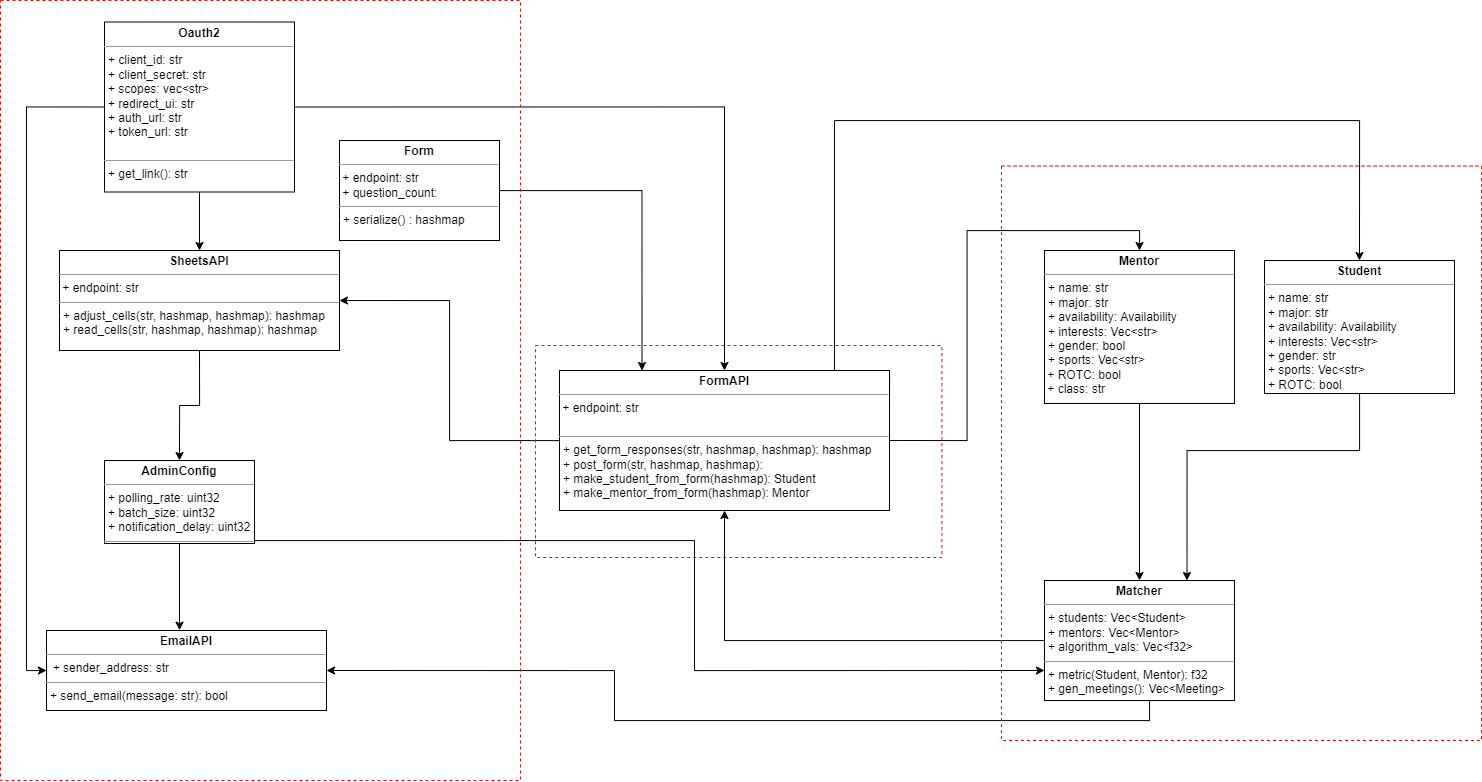

The diagram above was exported from draw.io. Its source (the exported page's mxGraphModel, read from the mxfile embedded in the PNG):
<mxGraphModel dx="3487" dy="1155" grid="1" gridSize="10" guides="1" tooltips="1" connect="1" arrows="1" fold="1" page="1" pageScale="1" pageWidth="1600" pageHeight="900" background="none" math="0" shadow="0">
  <root>
    <mxCell id="0" />
    <mxCell id="1" parent="0" />
    <mxCell id="pcadqJRXuqIz2gaOcPHH-10" style="edgeStyle=orthogonalEdgeStyle;rounded=0;orthogonalLoop=1;jettySize=auto;html=1;entryX=0.75;entryY=0;entryDx=0;entryDy=0;" edge="1" parent="1" source="5d2195bd80daf111-18" target="RcwWWzfF-cOQI8SVKJ5--4">
      <mxGeometry relative="1" as="geometry">
        <Array as="points">
          <mxPoint x="-202" y="470" />
          <mxPoint x="-374" y="470" />
        </Array>
      </mxGeometry>
    </mxCell>
    <mxCell id="5d2195bd80daf111-18" value="&lt;p style=&quot;margin:0px;margin-top:4px;text-align:center;&quot;&gt;&lt;b&gt;Student&lt;/b&gt;&lt;/p&gt;&lt;hr size=&quot;1&quot;&gt;&lt;p style=&quot;margin:0px;margin-left:4px;&quot;&gt;+ name: str&lt;br&gt;+ major: str&lt;/p&gt;&lt;p style=&quot;margin:0px;margin-left:4px;&quot;&gt;+ availability: Availability&lt;/p&gt;&lt;p style=&quot;margin:0px;margin-left:4px;&quot;&gt;+ interests: Vec&amp;lt;str&amp;gt;&lt;/p&gt;&lt;p style=&quot;margin:0px;margin-left:4px;&quot;&gt;+ gender: str&lt;/p&gt;&lt;p style=&quot;margin:0px;margin-left:4px;&quot;&gt;+ sports: Vec&amp;lt;str&amp;gt;&lt;/p&gt;&lt;p style=&quot;margin:0px;margin-left:4px;&quot;&gt;+ ROTC: bool&lt;br&gt;&lt;/p&gt;&lt;hr size=&quot;1&quot;&gt;&lt;p style=&quot;margin:0px;margin-left:4px;&quot;&gt;&lt;br&gt;&lt;br&gt;&lt;/p&gt;" style="verticalAlign=top;align=left;overflow=fill;fontSize=12;fontFamily=Helvetica;html=1;rounded=0;shadow=0;comic=0;labelBackgroundColor=none;strokeWidth=1" parent="1" vertex="1">
      <mxGeometry x="-297" y="280" width="190" height="133" as="geometry" />
    </mxCell>
    <mxCell id="_Bolmp_ZCHWU5E0I7haP-1" style="edgeStyle=orthogonalEdgeStyle;rounded=0;orthogonalLoop=1;jettySize=auto;html=1;exitX=0.5;exitY=1;exitDx=0;exitDy=0;entryX=0.5;entryY=0;entryDx=0;entryDy=0;" edge="1" parent="1" source="5d2195bd80daf111-19" target="RcwWWzfF-cOQI8SVKJ5--4">
      <mxGeometry relative="1" as="geometry">
        <mxPoint x="-367" y="490" as="targetPoint" />
      </mxGeometry>
    </mxCell>
    <mxCell id="5d2195bd80daf111-19" value="&lt;p style=&quot;margin:0px;margin-top:4px;text-align:center;&quot;&gt;&lt;b&gt;Mentor&lt;/b&gt;&lt;/p&gt;&lt;hr size=&quot;1&quot;&gt;&lt;p style=&quot;margin:0px;margin-left:4px;&quot;&gt;+ name: str&lt;br&gt;+ major: str&lt;/p&gt;&lt;p style=&quot;margin:0px;margin-left:4px;&quot;&gt;+ availability: Availability&lt;/p&gt;&lt;p style=&quot;margin:0px;margin-left:4px;&quot;&gt;+ interests: Vec&amp;lt;str&amp;gt;&lt;/p&gt;&lt;p style=&quot;margin:0px;margin-left:4px;&quot;&gt;+ gender: bool&lt;/p&gt;&lt;p style=&quot;margin:0px;margin-left:4px;&quot;&gt;+ sports: Vec&amp;lt;str&amp;gt;&lt;/p&gt;&lt;div&gt;&amp;nbsp;+ ROTC: bool&lt;/div&gt;&lt;div&gt;&amp;nbsp;+ class: str&lt;br&gt;&lt;/div&gt;&lt;p style=&quot;margin:0px;margin-left:4px;&quot;&gt;&lt;/p&gt;&lt;hr size=&quot;1&quot;&gt;" style="verticalAlign=top;align=left;overflow=fill;fontSize=12;fontFamily=Helvetica;html=1;rounded=0;shadow=0;comic=0;labelBackgroundColor=none;strokeWidth=1" parent="1" vertex="1">
      <mxGeometry x="-517" y="270" width="190" height="153" as="geometry" />
    </mxCell>
    <mxCell id="DUB9xE0Nv2UCCwbePxXe-11" style="edgeStyle=orthogonalEdgeStyle;rounded=0;orthogonalLoop=1;jettySize=auto;html=1;exitX=1;exitY=0.25;exitDx=0;exitDy=0;entryX=0;entryY=0.75;entryDx=0;entryDy=0;" edge="1" parent="1" source="RcwWWzfF-cOQI8SVKJ5--1" target="RcwWWzfF-cOQI8SVKJ5--4">
      <mxGeometry relative="1" as="geometry">
        <Array as="points">
          <mxPoint x="-1307" y="560" />
          <mxPoint x="-867" y="560" />
          <mxPoint x="-867" y="690" />
        </Array>
      </mxGeometry>
    </mxCell>
    <mxCell id="DUB9xE0Nv2UCCwbePxXe-14" style="edgeStyle=orthogonalEdgeStyle;rounded=0;orthogonalLoop=1;jettySize=auto;html=1;exitX=0.5;exitY=1;exitDx=0;exitDy=0;entryX=0.475;entryY=-0.004;entryDx=0;entryDy=0;entryPerimeter=0;" edge="1" parent="1" source="RcwWWzfF-cOQI8SVKJ5--1" target="DUB9xE0Nv2UCCwbePxXe-7">
      <mxGeometry relative="1" as="geometry" />
    </mxCell>
    <mxCell id="RcwWWzfF-cOQI8SVKJ5--1" value="&lt;p style=&quot;margin:0px;margin-top:4px;text-align:center;&quot;&gt;&lt;b&gt;AdminConfig&lt;/b&gt;&lt;/p&gt;&lt;hr size=&quot;1&quot;&gt;&lt;p style=&quot;margin:0px;margin-left:4px;&quot;&gt;+ polling_rate: uint32&lt;/p&gt;&lt;p style=&quot;margin:0px;margin-left:4px;&quot;&gt;+ batch_size: uint32&lt;/p&gt;&lt;p style=&quot;margin:0px;margin-left:4px;&quot;&gt;+ notification_delay: uint32&lt;br&gt;&lt;/p&gt;&lt;p style=&quot;margin:0px;margin-left:4px;&quot;&gt;&lt;/p&gt;&lt;hr size=&quot;1&quot;&gt;&lt;p style=&quot;margin:0px;margin-left:4px;&quot;&gt;&lt;br&gt;&lt;/p&gt;" style="verticalAlign=top;align=left;overflow=fill;fontSize=12;fontFamily=Helvetica;html=1;rounded=0;shadow=0;comic=0;labelBackgroundColor=none;strokeWidth=1" parent="1" vertex="1">
      <mxGeometry x="-1457" y="480" width="150" height="83" as="geometry" />
    </mxCell>
    <mxCell id="DUB9xE0Nv2UCCwbePxXe-2" style="edgeStyle=orthogonalEdgeStyle;rounded=0;orthogonalLoop=1;jettySize=auto;html=1;" edge="1" parent="1" source="RcwWWzfF-cOQI8SVKJ5--2" target="RcwWWzfF-cOQI8SVKJ5--5">
      <mxGeometry relative="1" as="geometry" />
    </mxCell>
    <mxCell id="DUB9xE0Nv2UCCwbePxXe-3" style="edgeStyle=orthogonalEdgeStyle;rounded=0;orthogonalLoop=1;jettySize=auto;html=1;exitX=1;exitY=0.5;exitDx=0;exitDy=0;entryX=0.5;entryY=0;entryDx=0;entryDy=0;" edge="1" parent="1" source="RcwWWzfF-cOQI8SVKJ5--2" target="RcwWWzfF-cOQI8SVKJ5--6">
      <mxGeometry relative="1" as="geometry" />
    </mxCell>
    <mxCell id="DUB9xE0Nv2UCCwbePxXe-13" style="edgeStyle=orthogonalEdgeStyle;rounded=0;orthogonalLoop=1;jettySize=auto;html=1;exitX=0;exitY=0.5;exitDx=0;exitDy=0;entryX=0;entryY=0.5;entryDx=0;entryDy=0;" edge="1" parent="1" source="RcwWWzfF-cOQI8SVKJ5--2" target="DUB9xE0Nv2UCCwbePxXe-7">
      <mxGeometry relative="1" as="geometry" />
    </mxCell>
    <mxCell id="RcwWWzfF-cOQI8SVKJ5--2" value="&lt;p style=&quot;margin:0px;margin-top:4px;text-align:center;&quot;&gt;&lt;b&gt;Oauth2&lt;/b&gt;&lt;/p&gt;&lt;hr size=&quot;1&quot;&gt;&lt;p style=&quot;margin:0px;margin-left:4px;&quot;&gt;+ client_id: str&lt;br&gt;+ client_secret: str&lt;/p&gt;&lt;p style=&quot;margin:0px;margin-left:4px;&quot;&gt;+ scopes: vec&amp;lt;str&amp;gt;&lt;br&gt;&lt;/p&gt;&lt;p style=&quot;margin:0px;margin-left:4px;&quot;&gt;+ redirect_ui: str&lt;/p&gt;&lt;p style=&quot;margin:0px;margin-left:4px;&quot;&gt;+ auth_url: str&lt;/p&gt;&lt;p style=&quot;margin:0px;margin-left:4px;&quot;&gt;+ token_url: str&lt;/p&gt;&lt;br&gt;&lt;p style=&quot;margin:0px;margin-left:4px;&quot;&gt;&lt;/p&gt;&lt;hr size=&quot;1&quot;&gt;&lt;p style=&quot;margin:0px;margin-left:4px;&quot;&gt;+ get_link(): str&lt;br&gt;&lt;/p&gt;" style="verticalAlign=top;align=left;overflow=fill;fontSize=12;fontFamily=Helvetica;html=1;rounded=0;shadow=0;comic=0;labelBackgroundColor=none;strokeWidth=1" parent="1" vertex="1">
      <mxGeometry x="-1457" y="41.5" width="190" height="170" as="geometry" />
    </mxCell>
    <mxCell id="DUB9xE0Nv2UCCwbePxXe-4" style="edgeStyle=orthogonalEdgeStyle;rounded=0;orthogonalLoop=1;jettySize=auto;html=1;entryX=0.25;entryY=0;entryDx=0;entryDy=0;" edge="1" parent="1" source="RcwWWzfF-cOQI8SVKJ5--3" target="RcwWWzfF-cOQI8SVKJ5--6">
      <mxGeometry relative="1" as="geometry" />
    </mxCell>
    <mxCell id="RcwWWzfF-cOQI8SVKJ5--3" value="&lt;p style=&quot;margin:0px;margin-top:4px;text-align:center;&quot;&gt;&lt;b&gt;Form&lt;/b&gt;&lt;br&gt;&lt;/p&gt;&lt;hr size=&quot;1&quot;&gt;&lt;div&gt;&amp;nbsp;+ endpoint: str&lt;/div&gt;&lt;div&gt;&amp;nbsp;+ question_count: &lt;br&gt;&lt;/div&gt;&lt;p style=&quot;margin:0px;margin-left:4px;&quot;&gt;&lt;/p&gt;&lt;hr size=&quot;1&quot;&gt;&lt;p style=&quot;margin:0px;margin-left:4px;&quot;&gt;+ serialize() : hashmap&lt;br&gt;&lt;/p&gt;" style="verticalAlign=top;align=left;overflow=fill;fontSize=12;fontFamily=Helvetica;html=1;rounded=0;shadow=0;comic=0;labelBackgroundColor=none;strokeWidth=1" parent="1" vertex="1">
      <mxGeometry x="-1222" y="160" width="160" height="100" as="geometry" />
    </mxCell>
    <mxCell id="pcadqJRXuqIz2gaOcPHH-4" style="edgeStyle=orthogonalEdgeStyle;rounded=0;orthogonalLoop=1;jettySize=auto;html=1;entryX=0.5;entryY=1;entryDx=0;entryDy=0;" edge="1" parent="1" source="RcwWWzfF-cOQI8SVKJ5--4" target="RcwWWzfF-cOQI8SVKJ5--6">
      <mxGeometry relative="1" as="geometry" />
    </mxCell>
    <mxCell id="DUB9xE0Nv2UCCwbePxXe-12" style="edgeStyle=orthogonalEdgeStyle;rounded=0;orthogonalLoop=1;jettySize=auto;html=1;exitX=0.5;exitY=1;exitDx=0;exitDy=0;entryX=1;entryY=0.5;entryDx=0;entryDy=0;" edge="1" parent="1" source="RcwWWzfF-cOQI8SVKJ5--4" target="DUB9xE0Nv2UCCwbePxXe-7">
      <mxGeometry relative="1" as="geometry">
        <Array as="points">
          <mxPoint x="-412" y="740" />
          <mxPoint x="-947" y="740" />
          <mxPoint x="-947" y="690" />
        </Array>
      </mxGeometry>
    </mxCell>
    <mxCell id="RcwWWzfF-cOQI8SVKJ5--4" value="&lt;p style=&quot;margin:0px;margin-top:4px;text-align:center;&quot;&gt;&lt;b&gt;Matcher&lt;/b&gt;&lt;/p&gt;&lt;hr size=&quot;1&quot;&gt;&lt;p style=&quot;margin:0px;margin-left:4px;&quot;&gt;+ students: Vec&amp;lt;Student&amp;gt;&lt;br&gt;+ mentors: Vec&amp;lt;Mentor&amp;gt;&lt;/p&gt;&lt;p style=&quot;margin:0px;margin-left:4px;&quot;&gt;+ algorithm_vals: Vec&amp;lt;f32&amp;gt;&lt;/p&gt;&lt;p style=&quot;margin:0px;margin-left:4px;&quot;&gt;&lt;/p&gt;&lt;hr size=&quot;1&quot;&gt;&lt;p style=&quot;margin:0px;margin-left:4px;&quot;&gt;+ metric(Student, Mentor): f32&lt;/p&gt;&lt;p style=&quot;margin:0px;margin-left:4px;&quot;&gt;+ gen_meetings(): Vec&amp;lt;Meeting&amp;gt;&lt;br&gt;&lt;/p&gt;" style="verticalAlign=top;align=left;overflow=fill;fontSize=12;fontFamily=Helvetica;html=1;rounded=0;shadow=0;comic=0;labelBackgroundColor=none;strokeWidth=1" parent="1" vertex="1">
      <mxGeometry x="-517" y="600" width="190" height="120" as="geometry" />
    </mxCell>
    <mxCell id="DUB9xE0Nv2UCCwbePxXe-5" style="edgeStyle=orthogonalEdgeStyle;rounded=0;orthogonalLoop=1;jettySize=auto;html=1;exitX=0.5;exitY=1;exitDx=0;exitDy=0;entryX=0.5;entryY=0;entryDx=0;entryDy=0;" edge="1" parent="1" source="RcwWWzfF-cOQI8SVKJ5--5" target="RcwWWzfF-cOQI8SVKJ5--1">
      <mxGeometry relative="1" as="geometry" />
    </mxCell>
    <mxCell id="RcwWWzfF-cOQI8SVKJ5--5" value="&lt;p style=&quot;margin:0px;margin-top:4px;text-align:center;&quot;&gt;&lt;b&gt;SheetsAPI&lt;/b&gt;&lt;br&gt;&lt;/p&gt;&lt;hr size=&quot;1&quot;&gt;&amp;nbsp;+ endpoint: str&lt;br&gt;&lt;p style=&quot;margin:0px;margin-left:4px;&quot;&gt;&lt;/p&gt;&lt;hr size=&quot;1&quot;&gt;&lt;p style=&quot;margin:0px;margin-left:4px;&quot;&gt;+ adjust_cells(str, hashmap, hashmap): hashmap&lt;/p&gt;&lt;p style=&quot;margin:0px;margin-left:4px;&quot;&gt;+ read_cells(str, hashmap, hashmap): hashmap&lt;br&gt;&lt;/p&gt;" style="verticalAlign=top;align=left;overflow=fill;fontSize=12;fontFamily=Helvetica;html=1;rounded=0;shadow=0;comic=0;labelBackgroundColor=none;strokeWidth=1" parent="1" vertex="1">
      <mxGeometry x="-1502" y="270" width="280" height="100" as="geometry" />
    </mxCell>
    <mxCell id="pcadqJRXuqIz2gaOcPHH-2" style="edgeStyle=orthogonalEdgeStyle;rounded=0;orthogonalLoop=1;jettySize=auto;html=1;exitX=1;exitY=0.5;exitDx=0;exitDy=0;entryX=0.5;entryY=0;entryDx=0;entryDy=0;" edge="1" parent="1" source="RcwWWzfF-cOQI8SVKJ5--6" target="5d2195bd80daf111-19">
      <mxGeometry relative="1" as="geometry">
        <mxPoint x="-317" y="180" as="targetPoint" />
      </mxGeometry>
    </mxCell>
    <mxCell id="pcadqJRXuqIz2gaOcPHH-3" style="edgeStyle=orthogonalEdgeStyle;rounded=0;orthogonalLoop=1;jettySize=auto;html=1;entryX=0.5;entryY=0;entryDx=0;entryDy=0;exitX=1;exitY=0.25;exitDx=0;exitDy=0;" edge="1" parent="1" source="RcwWWzfF-cOQI8SVKJ5--6" target="5d2195bd80daf111-18">
      <mxGeometry relative="1" as="geometry">
        <Array as="points">
          <mxPoint x="-672" y="395" />
          <mxPoint x="-727" y="395" />
          <mxPoint x="-727" y="140" />
          <mxPoint x="-202" y="140" />
        </Array>
      </mxGeometry>
    </mxCell>
    <mxCell id="pcadqJRXuqIz2gaOcPHH-5" style="edgeStyle=orthogonalEdgeStyle;rounded=0;orthogonalLoop=1;jettySize=auto;html=1;entryX=1;entryY=0.5;entryDx=0;entryDy=0;" edge="1" parent="1" source="RcwWWzfF-cOQI8SVKJ5--6" target="RcwWWzfF-cOQI8SVKJ5--5">
      <mxGeometry relative="1" as="geometry" />
    </mxCell>
    <mxCell id="RcwWWzfF-cOQI8SVKJ5--6" value="&lt;p style=&quot;margin:0px;margin-top:4px;text-align:center;&quot;&gt;&lt;b&gt;FormAPI&lt;/b&gt;&lt;br&gt;&lt;/p&gt;&lt;hr size=&quot;1&quot;&gt;&lt;div&gt;&amp;nbsp;+ endpoint: str&lt;/div&gt;&lt;div&gt;&amp;nbsp;&lt;/div&gt;&lt;p style=&quot;margin:0px;margin-left:4px;&quot;&gt;&lt;/p&gt;&lt;hr size=&quot;1&quot;&gt;&lt;p style=&quot;margin:0px;margin-left:4px;&quot;&gt;+ get_form_responses(str, hashmap, hashmap): hashmap&lt;/p&gt;&lt;p style=&quot;margin:0px;margin-left:4px;&quot;&gt;+ post_form(str, hashmap, hashmap):&amp;nbsp;&lt;br&gt;&lt;/p&gt;&lt;p style=&quot;margin:0px;margin-left:4px;&quot;&gt;+ make_student_from_form(hashmap): Student&lt;br&gt;+ make_mentor_from_form(hashmap): Mentor&lt;br&gt;&lt;/p&gt;" style="verticalAlign=top;align=left;overflow=fill;fontSize=12;fontFamily=Helvetica;html=1;rounded=0;shadow=0;comic=0;labelBackgroundColor=none;strokeWidth=1" parent="1" vertex="1">
      <mxGeometry x="-1002" y="390" width="330" height="140" as="geometry" />
    </mxCell>
    <mxCell id="DUB9xE0Nv2UCCwbePxXe-7" value="&lt;p style=&quot;margin:0px;margin-top:4px;text-align:center;&quot;&gt;&lt;b&gt;EmailAPI&lt;/b&gt;&lt;br&gt;&lt;/p&gt;&lt;hr size=&quot;1&quot;&gt;&amp;nbsp; + sender_address: str&lt;br&gt;&lt;p style=&quot;margin:0px;margin-left:4px;&quot;&gt;&lt;/p&gt;&lt;hr size=&quot;1&quot;&gt;&lt;p style=&quot;margin:0px;margin-left:4px;&quot;&gt;+ send_email(message: str): bool&lt;br&gt;&lt;/p&gt;&lt;p style=&quot;margin:0px;margin-left:4px;&quot;&gt;&lt;br&gt;&lt;/p&gt;" style="verticalAlign=top;align=left;overflow=fill;fontSize=12;fontFamily=Helvetica;html=1;rounded=0;shadow=0;comic=0;labelBackgroundColor=none;strokeWidth=1" vertex="1" parent="1">
      <mxGeometry x="-1515" y="650" width="280" height="80" as="geometry" />
    </mxCell>
    <mxCell id="pcadqJRXuqIz2gaOcPHH-13" value="" style="rounded=0;whiteSpace=wrap;html=1;fillColor=none;strokeColor=#FF0000;dashed=1;" vertex="1" parent="1">
      <mxGeometry x="-560" y="185.5" width="480" height="574.5" as="geometry" />
    </mxCell>
    <mxCell id="pcadqJRXuqIz2gaOcPHH-14" value="" style="rounded=0;whiteSpace=wrap;html=1;fillColor=none;dashed=1;strokeColor=#DB0D0D;" vertex="1" parent="1">
      <mxGeometry x="-1561" y="20" width="520" height="780" as="geometry" />
    </mxCell>
    <mxCell id="pcadqJRXuqIz2gaOcPHH-15" value="" style="rounded=0;whiteSpace=wrap;html=1;fillColor=none;dashed=1;strokeColor=#FF0000;" vertex="1" parent="1">
      <mxGeometry x="-1026" y="365" width="406.39" height="212" as="geometry" />
    </mxCell>
  </root>
</mxGraphModel>